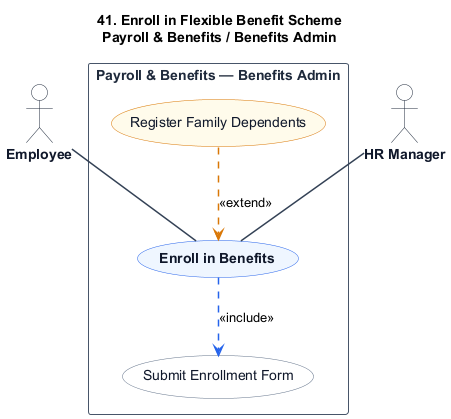

The diagram above was rendered by PlantUML. Its source (embedded in the PNG):
@startuml
title 41. Enroll in Flexible Benefit Scheme\nPayroll & Benefits / Benefits Admin

skinparam shadowing false
skinparam packageStyle rectangle
skinparam actorStyle stickman

hide stereotype

skinparam ActorBorderColor #1e293b
skinparam ActorBackgroundColor #ffffff
skinparam ActorFontColor #0f172a
skinparam ActorFontStyle bold

skinparam RectangleBorderColor #475569
skinparam RectangleBackgroundColor #ffffff
skinparam RectangleFontColor #1e293b
skinparam RectangleFontStyle bold

skinparam ArrowColor #334155
skinparam ArrowThickness 1.5

skinparam usecase {
    BackgroundColor #eff6ff
    BorderColor #2563eb
    FontColor #0f172a
    FontStyle bold
}

skinparam usecase<<Inc>> {
    BackgroundColor #ffffff
    BorderColor #64748b
    FontColor #0f172a
    FontStyle normal
}

skinparam usecase<<Ext>> {
    BackgroundColor #fffbeb
    BorderColor #d97706
    FontColor #0f172a
    FontStyle normal
}

actor "Employee" as Employee
actor "HR Manager" as HRManager

rectangle "Payroll & Benefits — Benefits Admin" {
    usecase "Enroll in Benefits" as UC_Main

    usecase "Submit Enrollment Form" as UC_Inc1 <<Inc>>

    usecase "Register Family Dependents" as UC_Ext1 <<Ext>>

    Employee -- UC_Main
    HRManager -- UC_Main

    UC_Main .[#2563eb].> UC_Inc1 : <<include>>

    UC_Ext1 .[#d97706].> UC_Main : <<extend>>
}
@enduml